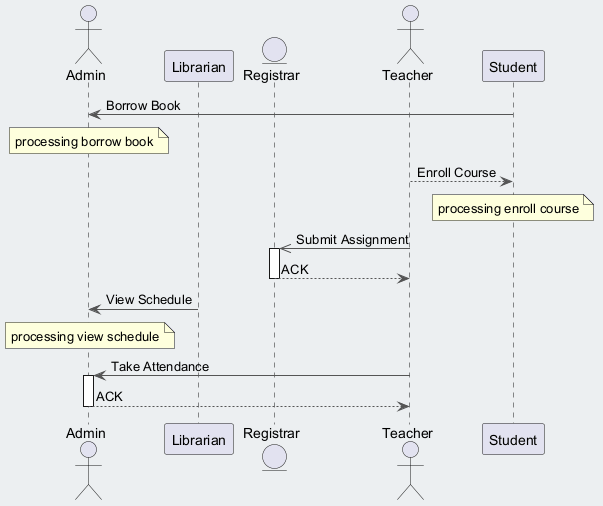

The diagram above was rendered by PlantUML. Its source (embedded in the PNG):
@startuml
skinparam backgroundColor #ECEFF1
skinparam classBackgroundColor #FFFFFF
skinparam classBorderColor #455A64
skinparam ArrowColor #555555
actor "Admin" as A
participant "Librarian" as L
entity "Registrar" as R
actor "Teacher" as T
participant "Student" as S
S -> A : Borrow Book
note over A : processing borrow book
T --> S : Enroll Course
note over S : processing enroll course
T ->> R : Submit Assignment
activate R
R --> T : ACK
deactivate R
L -> A : View Schedule
note over A : processing view schedule
T -> A : Take Attendance
activate A
A --> T : ACK
deactivate A
@enduml